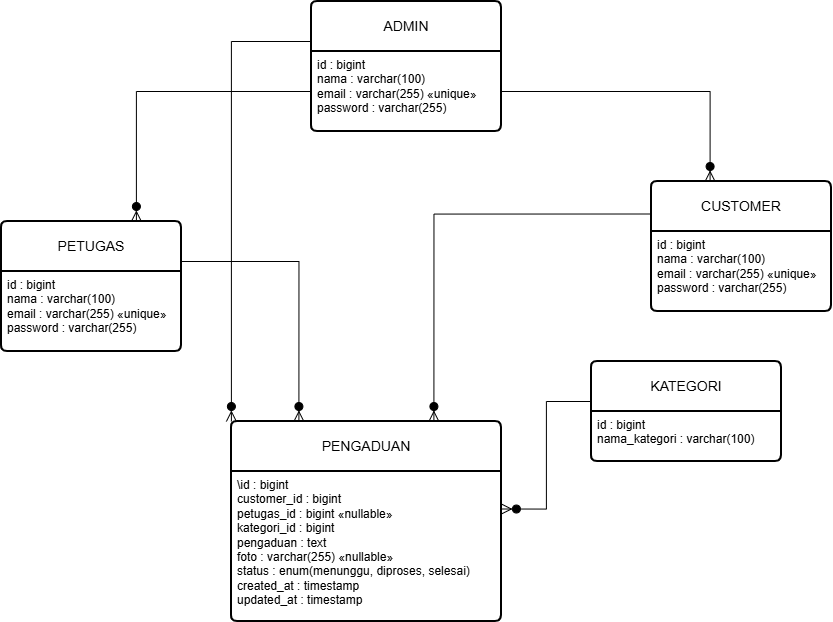

The diagram above was exported from draw.io. Its source (the exported page's mxGraphModel, read from the mxfile embedded in the PNG):
<mxGraphModel dx="1933" dy="644" grid="1" gridSize="10" guides="1" tooltips="1" connect="1" arrows="1" fold="1" page="1" pageScale="1" pageWidth="827" pageHeight="1169" math="0" shadow="0">
  <root>
    <mxCell id="0" />
    <mxCell id="1" parent="0" />
    <mxCell id="Kn00_K-39wdQo2Z0qzCb-38" edge="1" parent="1" source="Kn00_K-39wdQo2Z0qzCb-33" style="edgeStyle=none;curved=1;rounded=0;orthogonalLoop=1;jettySize=auto;html=1;fontSize=12;startSize=8;endSize=8;" target="Kn00_K-39wdQo2Z0qzCb-32">
      <mxGeometry relative="1" as="geometry" />
    </mxCell>
    <mxCell id="Kn00_K-39wdQo2Z0qzCb-24" parent="1" style="swimlane;childLayout=stackLayout;horizontal=1;startSize=50;horizontalStack=0;rounded=1;fontSize=14;fontStyle=0;strokeWidth=2;resizeParent=0;resizeLast=1;shadow=0;dashed=0;align=center;arcSize=4;whiteSpace=wrap;html=1;" value="ADMIN" vertex="1">
      <mxGeometry height="130" width="190" x="200" y="50" as="geometry" />
    </mxCell>
    <mxCell id="Kn00_K-39wdQo2Z0qzCb-25" parent="Kn00_K-39wdQo2Z0qzCb-24" style="align=left;strokeColor=none;fillColor=none;spacingLeft=4;spacingRight=4;fontSize=12;verticalAlign=top;resizable=0;rotatable=0;part=1;html=1;whiteSpace=wrap;" value="&lt;div&gt;id : bigint&lt;/div&gt;&lt;div&gt;nama : varchar(100)&lt;/div&gt;&lt;div&gt;email : varchar(255) «unique»&lt;/div&gt;&lt;div&gt;password : varchar(255)&lt;/div&gt;" vertex="1">
      <mxGeometry height="80" width="190" y="50" as="geometry" />
    </mxCell>
    <mxCell id="Kn00_K-39wdQo2Z0qzCb-32" parent="1" style="swimlane;childLayout=stackLayout;horizontal=1;startSize=50;horizontalStack=0;rounded=1;fontSize=14;fontStyle=0;strokeWidth=2;resizeParent=0;resizeLast=1;shadow=0;dashed=0;align=center;arcSize=4;whiteSpace=wrap;html=1;" value="PETUGAS" vertex="1">
      <mxGeometry height="130" width="180" x="-110" y="270" as="geometry" />
    </mxCell>
    <mxCell id="Kn00_K-39wdQo2Z0qzCb-33" parent="Kn00_K-39wdQo2Z0qzCb-32" style="align=left;strokeColor=none;fillColor=none;spacingLeft=4;spacingRight=4;fontSize=12;verticalAlign=top;resizable=0;rotatable=0;part=1;html=1;whiteSpace=wrap;" value="&lt;div&gt;id : bigint&lt;/div&gt;&lt;div&gt;nama : varchar(100)&lt;/div&gt;&lt;div&gt;email : varchar(255) «unique»&lt;/div&gt;&lt;div&gt;password : varchar(255)&lt;/div&gt;" vertex="1">
      <mxGeometry height="80" width="180" y="50" as="geometry" />
    </mxCell>
    <mxCell id="Kn00_K-39wdQo2Z0qzCb-34" parent="1" style="swimlane;childLayout=stackLayout;horizontal=1;startSize=50;horizontalStack=0;rounded=1;fontSize=14;fontStyle=0;strokeWidth=2;resizeParent=0;resizeLast=1;shadow=0;dashed=0;align=center;arcSize=4;whiteSpace=wrap;html=1;" value="CUSTOMER" vertex="1">
      <mxGeometry height="130" width="180" x="540" y="230" as="geometry" />
    </mxCell>
    <mxCell id="Kn00_K-39wdQo2Z0qzCb-35" parent="Kn00_K-39wdQo2Z0qzCb-34" style="align=left;strokeColor=none;fillColor=none;spacingLeft=4;spacingRight=4;fontSize=12;verticalAlign=top;resizable=0;rotatable=0;part=1;html=1;whiteSpace=wrap;" value="&lt;div&gt;id : bigint&lt;/div&gt;&lt;div&gt;nama : varchar(100)&lt;/div&gt;&lt;div&gt;email : varchar(255) «unique»&lt;/div&gt;&lt;div&gt;password : varchar(255)&lt;/div&gt;" vertex="1">
      <mxGeometry height="80" width="180" y="50" as="geometry" />
    </mxCell>
    <mxCell id="Kn00_K-39wdQo2Z0qzCb-36" parent="1" style="swimlane;childLayout=stackLayout;horizontal=1;startSize=50;horizontalStack=0;rounded=1;fontSize=14;fontStyle=0;strokeWidth=2;resizeParent=0;resizeLast=1;shadow=0;dashed=0;align=center;arcSize=4;whiteSpace=wrap;html=1;" value="PENGADUAN" vertex="1">
      <mxGeometry height="200" width="270" x="120" y="470" as="geometry" />
    </mxCell>
    <mxCell id="Kn00_K-39wdQo2Z0qzCb-37" parent="Kn00_K-39wdQo2Z0qzCb-36" style="align=left;strokeColor=none;fillColor=none;spacingLeft=4;spacingRight=4;fontSize=12;verticalAlign=top;resizable=0;rotatable=0;part=1;html=1;whiteSpace=wrap;" value="&lt;div&gt;\&lt;span style=&quot;background-color: transparent;&quot;&gt;id : bigint&lt;/span&gt;&lt;/div&gt;&lt;div&gt;customer_id : bigint&lt;/div&gt;&lt;div&gt;petugas_id : bigint «nullable»&amp;nbsp;&lt;/div&gt;&lt;div&gt;kategori_id : bigint&amp;nbsp; &amp;nbsp; &amp;nbsp; &amp;nbsp; &amp;nbsp; &amp;nbsp;&lt;/div&gt;&lt;div&gt;pengaduan : text&lt;/div&gt;&lt;div&gt;foto : varchar(255) «nullable»&lt;/div&gt;&lt;div&gt;status : enum(menunggu, diproses, selesai)&lt;/div&gt;&lt;div&gt;created_at : timestamp&lt;/div&gt;&lt;div&gt;updated_at : timestamp&lt;/div&gt;" vertex="1">
      <mxGeometry height="150" width="270" y="50" as="geometry" />
    </mxCell>
    <mxCell id="Kn00_K-39wdQo2Z0qzCb-41" edge="1" parent="1" source="Kn00_K-39wdQo2Z0qzCb-25" style="edgeStyle=orthogonalEdgeStyle;fontSize=12;html=1;endArrow=manyOptional;endFill=1;startArrow=none;rounded=0;startFill=0;startSize=8;endSize=8;entryX=0.75;entryY=0;entryDx=0;entryDy=0;exitX=0;exitY=0.5;exitDx=0;exitDy=0;" target="Kn00_K-39wdQo2Z0qzCb-32" value="">
      <mxGeometry height="60" relative="1" width="60" as="geometry">
        <mxPoint x="430" y="500" as="sourcePoint" />
        <mxPoint x="490" y="440" as="targetPoint" />
      </mxGeometry>
    </mxCell>
    <mxCell id="Kn00_K-39wdQo2Z0qzCb-43" edge="1" parent="1" source="Kn00_K-39wdQo2Z0qzCb-25" style="edgeStyle=orthogonalEdgeStyle;fontSize=12;html=1;endArrow=manyOptional;endFill=1;startArrow=none;rounded=0;startFill=0;startSize=8;endSize=8;entryX=0;entryY=0;entryDx=0;entryDy=0;exitX=0;exitY=0;exitDx=0;exitDy=0;" target="Kn00_K-39wdQo2Z0qzCb-36" value="">
      <mxGeometry height="60" relative="1" width="60" as="geometry">
        <mxPoint x="290" y="200" as="sourcePoint" />
        <mxPoint x="500" y="460" as="targetPoint" />
      </mxGeometry>
    </mxCell>
    <mxCell id="Kn00_K-39wdQo2Z0qzCb-45" edge="1" parent="1" source="Kn00_K-39wdQo2Z0qzCb-25" style="edgeStyle=orthogonalEdgeStyle;fontSize=12;html=1;endArrow=manyOptional;endFill=1;startArrow=none;rounded=0;startFill=0;startSize=8;endSize=8;exitX=1;exitY=0.5;exitDx=0;exitDy=0;entryX=0.326;entryY=0;entryDx=0;entryDy=0;entryPerimeter=0;" target="Kn00_K-39wdQo2Z0qzCb-34" value="">
      <mxGeometry height="60" relative="1" width="60" as="geometry">
        <mxPoint x="410" y="420" as="sourcePoint" />
        <mxPoint x="470" y="360" as="targetPoint" />
      </mxGeometry>
    </mxCell>
    <mxCell id="Kn00_K-39wdQo2Z0qzCb-46" edge="1" parent="1" source="Kn00_K-39wdQo2Z0qzCb-34" style="edgeStyle=orthogonalEdgeStyle;fontSize=12;html=1;endArrow=manyOptional;endFill=1;startArrow=none;rounded=0;startFill=0;startSize=8;endSize=8;entryX=0.75;entryY=0;entryDx=0;entryDy=0;exitX=0;exitY=0.25;exitDx=0;exitDy=0;" target="Kn00_K-39wdQo2Z0qzCb-36" value="">
      <mxGeometry height="60" relative="1" width="60" as="geometry">
        <mxPoint x="580" y="410" as="sourcePoint" />
        <mxPoint x="470" y="360" as="targetPoint" />
      </mxGeometry>
    </mxCell>
    <mxCell id="Kn00_K-39wdQo2Z0qzCb-47" edge="1" parent="1" source="Kn00_K-39wdQo2Z0qzCb-33" style="edgeStyle=orthogonalEdgeStyle;fontSize=12;html=1;endArrow=manyOptional;endFill=1;startArrow=none;rounded=0;startFill=0;startSize=8;endSize=8;entryX=0.25;entryY=0;entryDx=0;entryDy=0;exitX=1;exitY=0;exitDx=0;exitDy=0;" target="Kn00_K-39wdQo2Z0qzCb-36" value="">
      <mxGeometry height="60" relative="1" width="60" as="geometry">
        <mxPoint x="420" y="470" as="sourcePoint" />
        <mxPoint x="480" y="410" as="targetPoint" />
      </mxGeometry>
    </mxCell>
    <mxCell id="XBl_f_LZEFu3Dl6W60SK-1" parent="1" style="swimlane;childLayout=stackLayout;horizontal=1;startSize=50;horizontalStack=0;rounded=1;fontSize=14;fontStyle=0;strokeWidth=2;resizeParent=0;resizeLast=1;shadow=0;dashed=0;align=center;arcSize=4;whiteSpace=wrap;html=1;" value="KATEGORI" vertex="1">
      <mxGeometry height="100" width="190" x="480" y="410" as="geometry" />
    </mxCell>
    <mxCell id="XBl_f_LZEFu3Dl6W60SK-2" parent="XBl_f_LZEFu3Dl6W60SK-1" style="align=left;strokeColor=none;fillColor=none;spacingLeft=4;spacingRight=4;fontSize=12;verticalAlign=top;resizable=0;rotatable=0;part=1;html=1;whiteSpace=wrap;" value="&lt;div&gt;id : bigint&lt;/div&gt;&lt;div&gt;nama_kategori : varchar(100)&lt;/div&gt;" vertex="1">
      <mxGeometry height="50" width="190" y="50" as="geometry" />
    </mxCell>
    <mxCell id="XBl_f_LZEFu3Dl6W60SK-5" edge="1" parent="1" source="XBl_f_LZEFu3Dl6W60SK-2" style="edgeStyle=orthogonalEdgeStyle;fontSize=12;html=1;endArrow=manyOptional;endFill=1;startArrow=none;rounded=0;startFill=0;startSize=8;endSize=8;entryX=1;entryY=0.25;entryDx=0;entryDy=0;exitX=0;exitY=0;exitDx=0;exitDy=0;" target="Kn00_K-39wdQo2Z0qzCb-37" value="">
      <mxGeometry height="60" relative="1" width="60" as="geometry">
        <mxPoint x="657" y="320" as="sourcePoint" />
        <mxPoint x="470" y="552" as="targetPoint" />
      </mxGeometry>
    </mxCell>
  </root>
</mxGraphModel>